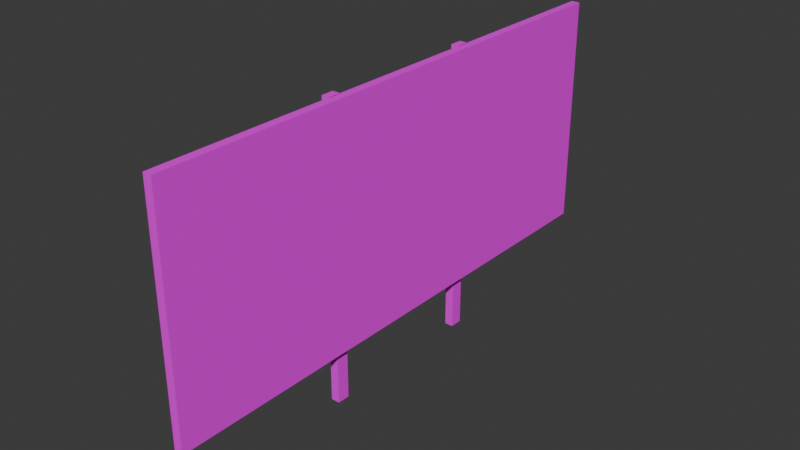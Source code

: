 # Source: sign.blend  (saved by Blender 4.1.24; exported with 4.5.12 LTS)
import bpy
from mathutils import Matrix  # noqa: F401  (used for matrix-valued properties, if any)

bpy.ops.wm.read_factory_settings(use_empty=True)
scene = bpy.context.scene
scene.name = 'Scene'

# ---- collections
col_collection = bpy.data.collections.new('Collection'); scene.collection.children.link(col_collection)

# ---- images (referenced by path relative to the original .blend; pixels are not part of the script)
import os
ASSET_DIR = os.environ.get("B2B_ASSET_DIR", "")  # directory of the original .blend (textures are referenced by path, not embedded)
HERE = os.path.dirname(os.path.abspath(__file__))  # packed textures are extracted next to this script under _unpacked/

def load_image(name, relpath, width, height, colorspace="sRGB"):
    """Load a texture the original file referenced (path relative to the .blend, or extracted next to this script)."""
    p = next((c for c in (os.path.join(HERE, relpath), os.path.join(ASSET_DIR, relpath)) if relpath and os.path.exists(c)), "")
    if p:
        img = bpy.data.images.load(p, check_existing=True)
        img.name = name
    else:  # same state as the original file: an image datablock whose file is absent (Cycles renders it pink)
        img = bpy.data.images.new(name, width, height)
        img.source = "FILE"
        img.filepath = "//" + (relpath or name)
    img.colorspace_settings.name = colorspace
    return img
img_sign_t_png = load_image('sign_t.png', 'sign_t.png', 1024, 1024, 'sRGB')

# ---- materials (node trees are filled in below, after node groups)
mat_material = bpy.data.materials.new('Material')
mat_material.alpha_threshold = 0.0
mat_material.use_transparent_shadow = False
mat_material.roughness = 0.5
mat_material.line_color = (0.0, 0.0, 0.0, 1.0)

# ---- material node trees
mat_material.use_nodes = True; mat_material.node_tree.nodes.clear()
_N = mat_material.node_tree.nodes; _L = mat_material.node_tree.links
n0 = _N.new('ShaderNodeOutputMaterial'); n0.name = 'Material Output'; n0.location = (300, 300)
n1 = _N.new('ShaderNodeBsdfPrincipled'); n1.name = 'Principled BSDF'; n1.location = (10, 300)
n1.inputs[3].default_value = 1.45
n2 = _N.new('ShaderNodeTexImage'); n2.name = 'Image Texture'; n2.location = (-280, 271)
n2.image = img_sign_t_png
_L.new(n1.outputs[0], n0.inputs[0])
_L.new(n2.outputs[0], n1.inputs[0])
n0.is_active_output = True

# ---- world
world_world = bpy.data.worlds.new('World'); scene.world = world_world
world_world.use_nodes = True; world_world.node_tree.nodes.clear()
_N = world_world.node_tree.nodes; _L = world_world.node_tree.links
n0 = _N.new('ShaderNodeOutputWorld'); n0.name = 'World Output'; n0.location = (300, 300)
n1 = _N.new('ShaderNodeBackground'); n1.name = 'Background'; n1.location = (10, 300)
n1.inputs[0].default_value = (0.05088, 0.05088, 0.05088, 1.0)
_L.new(n1.outputs[0], n0.inputs[0])
n0.is_active_output = True
world_world.color = (0.05088, 0.05088, 0.05088)
world_world.use_sun_shadow = False
world_world.sun_shadow_jitter_overblur = 0.0

# ---- meshes
me_cube = bpy.data.meshes.new('Cube')
me_cube.from_pydata([(1.002, 30.68, 32.6), (1.002, 30.68, 5.614), (1.002, -31.17, 32.6), (1.002, -31.17, 5.614), (0.005222, 30.68, 32.6), (0.005222, 30.68, 5.614), (0.005222, -31.17, 32.6), (0.005222, -31.17, 5.614), (0.06647, 10.57, 32.6), (0.06647, 10.57, -0.9557), (0.06647, 9.112, 32.6), (0.06647, 9.112, -0.9557), (-0.9306, 10.57, 32.6), (-0.9306, 10.57, -0.9557), (-0.9306, 9.112, 32.6), (-0.9306, 9.112, -0.9557), (0.06647, -8.69, 32.6), (0.06647, -8.69, -0.9557), (0.06647, -10.15, 32.6), (0.06647, -10.15, -0.9557), (-0.9306, -8.69, 32.6), (-0.9306, -8.69, -0.9557), (-0.9306, -10.15, 32.6), (-0.9306, -10.15, -0.9557)], [], [(0, 4, 6, 2), (3, 2, 6, 7), (7, 6, 4, 5), (5, 1, 3, 7), (1, 0, 2, 3), (5, 4, 0, 1), (8, 12, 14, 10), (11, 10, 14, 15), (15, 14, 12, 13), (13, 9, 11, 15), (9, 8, 10, 11), (13, 12, 8, 9), (16, 20, 22, 18), (19, 18, 22, 23), (23, 22, 20, 21), (21, 17, 19, 23), (17, 16, 18, 19), (21, 20, 16, 17)])
_uv = me_cube.uv_layers.new(name='UVMap')
_uv.uv.foreach_set('vector', [0.6893, 0.0002717, 0.7175, 0.0002717, 0.7175, 0.7933, 0.6893, 0.7933, 0.7462, 0.5163, 0.7462, 0.8459, 0.718, 0.8459, 0.718, 0.5163, 0.66, 0.7933, 0.3304, 0.7933, 0.3304, 0.0002718, 0.66, 0.0002717, 0.6605, 0.0002717, 0.6887, 0.0002717, 0.6887, 0.7933, 0.6605, 0.7933, 0.0002716, 0.0002718, 0.3299, 0.0002717, 0.3299, 0.7933, 0.0002717, 0.7933, 0.775, 0.5163, 0.775, 0.8459, 0.7468, 0.8459, 0.7468, 0.5163, 0.7755, 0.5163, 0.8038, 0.5163, 0.8038, 0.5575, 0.7755, 0.5575, 0.9135, 0.0002717, 0.9135, 0.5157, 0.8853, 0.5157, 0.8853, 0.0002717, 0.8011, 0.0002717, 0.8011, 0.5157, 0.7598, 0.5157, 0.7598, 0.0002717, 0.7755, 0.5581, 0.8038, 0.5581, 0.8038, 0.5993, 0.7755, 0.5993, 0.8429, 0.0002717, 0.8429, 0.5157, 0.8017, 0.5157, 0.8017, 0.0002716, 0.971, 0.0002717, 0.971, 0.5157, 0.9428, 0.5157, 0.9428, 0.0002717, 0.7755, 0.5999, 0.8038, 0.5999, 0.8038, 0.6411, 0.7755, 0.6411, 0.9422, 0.0002717, 0.9422, 0.5157, 0.914, 0.5157, 0.914, 0.0002717, 0.7593, 0.0002717, 0.7593, 0.5157, 0.718, 0.5157, 0.718, 0.0002717, 0.7755, 0.6417, 0.8038, 0.6417, 0.8038, 0.683, 0.7755, 0.683, 0.8847, 0.0002717, 0.8847, 0.5157, 0.8435, 0.5157, 0.8435, 0.0002716, 0.9997, 0.0002717, 0.9997, 0.5157, 0.9715, 0.5157, 0.9715, 0.0002717])
me_cube.materials.append(mat_material)
me_cube.use_mirror_vertex_groups = False
me_cube.update()

# ---- objects
ob_cube = bpy.data.objects.new('Cube', me_cube)

# ---- transforms, parenting, visibility, modifiers, constraints
ob_cube.location = (0.0, 0.0, 0.0)
ob_cube.lock_rotations_4d = False
ob_cube.empty_display_type = 'ARROWS'
ob_cube.lineart.crease_threshold = 0.0

# ---- collection membership
col_collection.objects.link(ob_cube)

# ---- scene / render settings (as saved in the file)
scene.frame_start = 1; scene.frame_end = 250; scene.frame_set(2)
scene.render.engine = 'BLENDER_EEVEE_NEXT'
scene.cycles.sampling_pattern = 'TABULATED_SOBOL'
scene.eevee.ray_tracing_options.trace_max_roughness = 0.0
bpy.context.view_layer.update()

# ---- added for rendering (the .blend has no active camera and no usable light): camera, sun
cam_auto = bpy.data.cameras.new('AutoCamera')
cam_auto.lens = 50.0
cam_auto.sensor_width = 36.0
cam_auto.clip_end = 1142.94
ob_auto_camera = bpy.data.objects.new('AutoCamera', cam_auto)
scene.collection.objects.link(ob_auto_camera)
ob_auto_camera.location = (65.1611, -78.3965, 67.9247)
ob_auto_camera.rotation_euler = (1.09748, -7.21219e-08, 0.694738)
scene.camera = ob_auto_camera
light_auto_sun = bpy.data.lights.new('AutoSun', 'SUN')
light_auto_sun.energy = 3.0
light_auto_sun.angle = 0.0523599
ob_auto_sun = bpy.data.objects.new('AutoSun', light_auto_sun)
scene.collection.objects.link(ob_auto_sun)
ob_auto_sun.rotation_euler = (0.872665, 0.174533, 0.523599)
bpy.context.view_layer.update()
